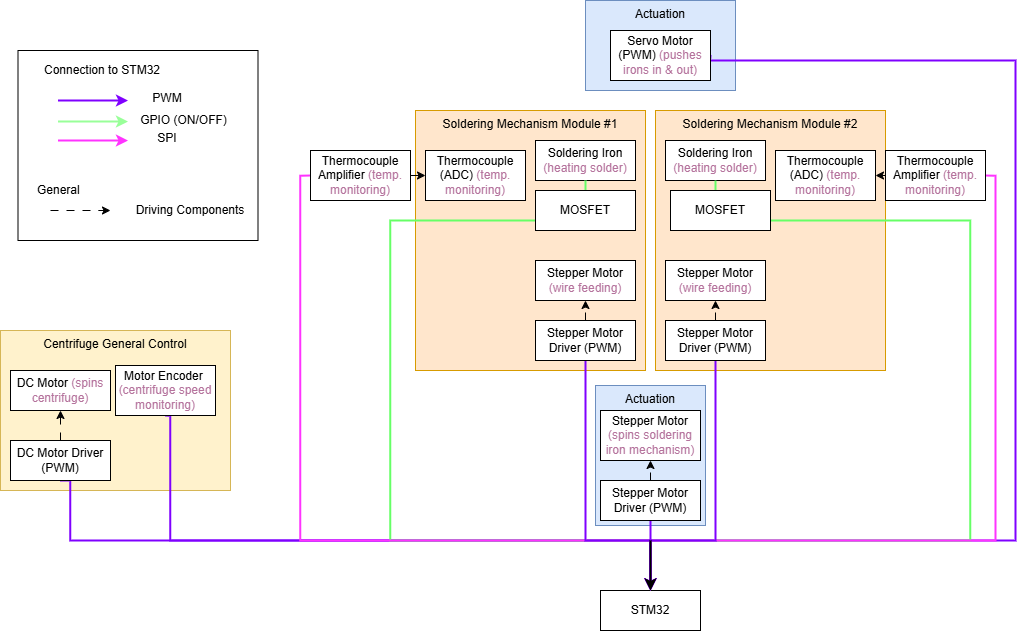

The diagram above was exported from draw.io. Its source (the exported page's mxGraphModel, read from the mxfile embedded in the PNG):
<mxGraphModel dx="2977" dy="1780" grid="1" gridSize="10" guides="1" tooltips="1" connect="1" arrows="1" fold="1" page="1" pageScale="1" pageWidth="850" pageHeight="1100" math="0" shadow="0">
  <root>
    <mxCell id="0" />
    <mxCell id="1" parent="0" />
    <mxCell id="E7QKjZfZbpm5CKAJA_R0-94" parent="1" style="rounded=0;whiteSpace=wrap;html=1;fillColor=#dae8fc;strokeColor=#6c8ebf;verticalAlign=top;" value="Actuation" vertex="1">
      <mxGeometry height="140" width="110" x="715" y="435" as="geometry" />
    </mxCell>
    <mxCell id="E7QKjZfZbpm5CKAJA_R0-92" parent="1" style="rounded=0;whiteSpace=wrap;html=1;fillColor=#dae8fc;strokeColor=#6c8ebf;verticalAlign=top;" value="Actuation" vertex="1">
      <mxGeometry height="90" width="150" x="705" y="50" as="geometry" />
    </mxCell>
    <mxCell id="E7QKjZfZbpm5CKAJA_R0-91" parent="1" style="rounded=0;whiteSpace=wrap;html=1;" value="" vertex="1">
      <mxGeometry height="190" width="240" x="137.5" y="100" as="geometry" />
    </mxCell>
    <mxCell id="V9b0chXj494yIeEMawnS-19" edge="1" parent="1" source="E7QKjZfZbpm5CKAJA_R0-49" style="edgeStyle=orthogonalEdgeStyle;rounded=0;orthogonalLoop=1;jettySize=auto;html=1;exitX=1;exitY=0.25;exitDx=0;exitDy=0;entryX=1;entryY=0.5;entryDx=0;entryDy=0;" target="E7QKjZfZbpm5CKAJA_R0-19">
      <mxGeometry relative="1" as="geometry" />
    </mxCell>
    <mxCell id="E7QKjZfZbpm5CKAJA_R0-49" parent="1" style="rounded=0;whiteSpace=wrap;html=1;verticalAlign=top;fillColor=#ffe6cc;strokeColor=#d79b00;" value="Soldering Mechanism Module #2" vertex="1">
      <mxGeometry height="260" width="230" x="775" y="160" as="geometry" />
    </mxCell>
    <mxCell id="E7QKjZfZbpm5CKAJA_R0-28" parent="1" style="rounded=0;whiteSpace=wrap;html=1;verticalAlign=top;fillColor=#ffe6cc;strokeColor=#d79b00;" value="Soldering Mechanism Module #1" vertex="1">
      <mxGeometry height="260" width="230" x="535" y="160" as="geometry" />
    </mxCell>
    <mxCell id="E7QKjZfZbpm5CKAJA_R0-29" parent="1" style="rounded=0;whiteSpace=wrap;html=1;verticalAlign=top;fillColor=#fff2cc;strokeColor=#d6b656;" value="Centrifuge General Control" vertex="1">
      <mxGeometry height="160" width="230" x="120" y="380" as="geometry" />
    </mxCell>
    <mxCell id="E7QKjZfZbpm5CKAJA_R0-1" parent="1" style="rounded=0;whiteSpace=wrap;html=1;" value="STM32" vertex="1">
      <mxGeometry height="40" width="100" x="720" y="640" as="geometry" />
    </mxCell>
    <mxCell id="E7QKjZfZbpm5CKAJA_R0-2" parent="1" style="rounded=0;whiteSpace=wrap;html=1;" value="DC Motor &lt;font style=&quot;color: rgb(181, 115, 157);&quot;&gt;(spins centrifuge)&lt;/font&gt;" vertex="1">
      <mxGeometry height="40" width="100" x="130" y="420" as="geometry" />
    </mxCell>
    <mxCell id="E7QKjZfZbpm5CKAJA_R0-71" edge="1" parent="1" source="E7QKjZfZbpm5CKAJA_R0-3" style="edgeStyle=orthogonalEdgeStyle;rounded=0;orthogonalLoop=1;jettySize=auto;html=1;exitX=1;exitY=0.5;exitDx=0;exitDy=0;entryX=0.5;entryY=0;entryDx=0;entryDy=0;strokeColor=#7F00FF;strokeWidth=2;" target="E7QKjZfZbpm5CKAJA_R0-1">
      <mxGeometry relative="1" as="geometry">
        <Array as="points">
          <mxPoint x="830" y="110" />
          <mxPoint x="1135" y="110" />
          <mxPoint x="1135" y="590" />
          <mxPoint x="770" y="590" />
        </Array>
        <mxPoint x="770" y="620" as="targetPoint" />
      </mxGeometry>
    </mxCell>
    <mxCell id="E7QKjZfZbpm5CKAJA_R0-3" parent="1" style="rounded=0;whiteSpace=wrap;html=1;" value="Servo Motor (PWM) &lt;font style=&quot;color: rgb(181, 115, 157);&quot;&gt;(pushes irons in &amp;amp; out)&lt;/font&gt;" vertex="1">
      <mxGeometry height="50" width="100" x="730" y="80" as="geometry" />
    </mxCell>
    <mxCell id="E7QKjZfZbpm5CKAJA_R0-4" parent="1" style="rounded=0;whiteSpace=wrap;html=1;" value="Stepper Motor &lt;font style=&quot;color: rgb(181, 115, 157);&quot;&gt;(spins soldering iron mechanism)&lt;/font&gt;" vertex="1">
      <mxGeometry height="50" width="100" x="720" y="460" as="geometry" />
    </mxCell>
    <mxCell id="E7QKjZfZbpm5CKAJA_R0-5" parent="1" style="rounded=0;whiteSpace=wrap;html=1;" value="Stepper Motor &lt;font style=&quot;color: rgb(181, 115, 157);&quot;&gt;(wire feeding)&lt;/font&gt;" vertex="1">
      <mxGeometry height="40" width="100" x="655" y="310" as="geometry" />
    </mxCell>
    <mxCell id="E7QKjZfZbpm5CKAJA_R0-6" parent="1" style="rounded=0;whiteSpace=wrap;html=1;" value="Stepper Motor &lt;font style=&quot;color: rgb(181, 115, 157);&quot;&gt;(wire feeding)&lt;/font&gt;" vertex="1">
      <mxGeometry height="40" width="100" x="785" y="310" as="geometry" />
    </mxCell>
    <mxCell id="E7QKjZfZbpm5CKAJA_R0-7" parent="1" style="rounded=0;whiteSpace=wrap;html=1;" value="Soldering Iron &lt;font style=&quot;color: rgb(181, 115, 157);&quot;&gt;(heating solder)&lt;/font&gt;" vertex="1">
      <mxGeometry height="40" width="100" x="655" y="190" as="geometry" />
    </mxCell>
    <mxCell id="E7QKjZfZbpm5CKAJA_R0-8" parent="1" style="rounded=0;whiteSpace=wrap;html=1;" value="Soldering Iron &lt;font style=&quot;color: rgb(181, 115, 157);&quot;&gt;(heating solder)&lt;/font&gt;" vertex="1">
      <mxGeometry height="40" width="100" x="785" y="190" as="geometry" />
    </mxCell>
    <mxCell id="E7QKjZfZbpm5CKAJA_R0-72" edge="1" parent="1" source="E7QKjZfZbpm5CKAJA_R0-9" style="edgeStyle=orthogonalEdgeStyle;rounded=0;orthogonalLoop=1;jettySize=auto;html=1;exitX=0.5;exitY=1;exitDx=0;exitDy=0;entryX=0.5;entryY=0;entryDx=0;entryDy=0;strokeColor=#7F00FF;strokeWidth=2;" target="E7QKjZfZbpm5CKAJA_R0-1">
      <mxGeometry relative="1" as="geometry">
        <Array as="points">
          <mxPoint x="290" y="590" />
          <mxPoint x="770" y="590" />
        </Array>
      </mxGeometry>
    </mxCell>
    <mxCell id="E7QKjZfZbpm5CKAJA_R0-9" parent="1" style="rounded=0;whiteSpace=wrap;html=1;" value="Motor Encoder&amp;nbsp;&lt;div&gt;&lt;font style=&quot;color: rgb(181, 115, 157);&quot;&gt;(centrifuge speed monitoring)&lt;/font&gt;&lt;/div&gt;" vertex="1">
      <mxGeometry height="50" width="100" x="235" y="415" as="geometry" />
    </mxCell>
    <mxCell id="E7QKjZfZbpm5CKAJA_R0-22" edge="1" parent="1" source="E7QKjZfZbpm5CKAJA_R0-13" style="edgeStyle=orthogonalEdgeStyle;rounded=0;orthogonalLoop=1;jettySize=auto;html=1;exitX=0.5;exitY=0;exitDx=0;exitDy=0;entryX=0.5;entryY=1;entryDx=0;entryDy=0;dashed=1;dashPattern=8 8;" target="E7QKjZfZbpm5CKAJA_R0-2">
      <mxGeometry relative="1" as="geometry" />
    </mxCell>
    <mxCell id="E7QKjZfZbpm5CKAJA_R0-74" edge="1" parent="1" source="E7QKjZfZbpm5CKAJA_R0-13" style="edgeStyle=orthogonalEdgeStyle;rounded=0;orthogonalLoop=1;jettySize=auto;html=1;exitX=0.5;exitY=1;exitDx=0;exitDy=0;entryX=0.5;entryY=0;entryDx=0;entryDy=0;strokeColor=#7F00FF;strokeWidth=2;" target="E7QKjZfZbpm5CKAJA_R0-1">
      <mxGeometry relative="1" as="geometry">
        <Array as="points">
          <mxPoint x="190" y="530" />
          <mxPoint x="190" y="590" />
          <mxPoint x="770" y="590" />
        </Array>
      </mxGeometry>
    </mxCell>
    <mxCell id="E7QKjZfZbpm5CKAJA_R0-13" parent="1" style="rounded=0;whiteSpace=wrap;html=1;" value="DC Motor Driver (PWM)" vertex="1">
      <mxGeometry height="40" width="100" x="130" y="490" as="geometry" />
    </mxCell>
    <mxCell id="E7QKjZfZbpm5CKAJA_R0-70" edge="1" parent="1" source="E7QKjZfZbpm5CKAJA_R0-7" style="edgeStyle=orthogonalEdgeStyle;rounded=0;orthogonalLoop=1;jettySize=auto;html=1;exitX=0.5;exitY=1;exitDx=0;exitDy=0;strokeColor=#66FF66;strokeWidth=2;">
      <mxGeometry relative="1" as="geometry">
        <Array as="points">
          <mxPoint x="705" y="270" />
          <mxPoint x="510" y="270" />
          <mxPoint x="510" y="590" />
          <mxPoint x="770" y="590" />
        </Array>
        <mxPoint x="655" y="270" as="sourcePoint" />
        <mxPoint x="770" y="640" as="targetPoint" />
      </mxGeometry>
    </mxCell>
    <mxCell id="E7QKjZfZbpm5CKAJA_R0-68" edge="1" parent="1" source="V9b0chXj494yIeEMawnS-23" style="edgeStyle=orthogonalEdgeStyle;rounded=0;orthogonalLoop=1;jettySize=auto;html=1;exitX=0.5;exitY=1;exitDx=0;exitDy=0;strokeColor=#66FF66;strokeWidth=2;">
      <mxGeometry relative="1" as="geometry">
        <Array as="points">
          <mxPoint x="1090" y="270" />
          <mxPoint x="1090" y="590" />
          <mxPoint x="770" y="590" />
        </Array>
        <mxPoint x="885" y="270" as="sourcePoint" />
        <mxPoint x="770" y="640" as="targetPoint" />
      </mxGeometry>
    </mxCell>
    <mxCell id="E7QKjZfZbpm5CKAJA_R0-66" edge="1" parent="1" source="V9b0chXj494yIeEMawnS-17" style="edgeStyle=orthogonalEdgeStyle;rounded=0;orthogonalLoop=1;jettySize=auto;html=1;exitX=0;exitY=0.5;exitDx=0;exitDy=0;entryX=0.5;entryY=0;entryDx=0;entryDy=0;strokeColor=#FF33FF;strokeWidth=2;" target="E7QKjZfZbpm5CKAJA_R0-1">
      <mxGeometry relative="1" as="geometry">
        <Array as="points">
          <mxPoint x="420" y="225" />
          <mxPoint x="420" y="590" />
          <mxPoint x="770" y="590" />
        </Array>
        <mxPoint x="770" y="620" as="targetPoint" />
      </mxGeometry>
    </mxCell>
    <mxCell id="E7QKjZfZbpm5CKAJA_R0-18" parent="1" style="rounded=0;whiteSpace=wrap;html=1;" value="Thermocouple (ADC) &lt;font style=&quot;color: rgb(181, 115, 157);&quot;&gt;(temp. monitoring)&lt;/font&gt;" vertex="1">
      <mxGeometry height="50" width="100" x="545" y="200" as="geometry" />
    </mxCell>
    <mxCell id="E7QKjZfZbpm5CKAJA_R0-67" edge="1" parent="1" source="V9b0chXj494yIeEMawnS-14" style="edgeStyle=orthogonalEdgeStyle;rounded=0;orthogonalLoop=1;jettySize=auto;html=1;exitX=1;exitY=0.5;exitDx=0;exitDy=0;entryX=0.5;entryY=0;entryDx=0;entryDy=0;strokeColor=#FF33FF;strokeWidth=2;" target="E7QKjZfZbpm5CKAJA_R0-1">
      <mxGeometry relative="1" as="geometry">
        <Array as="points">
          <mxPoint x="1115" y="225" />
          <mxPoint x="1115" y="590" />
          <mxPoint x="770" y="590" />
        </Array>
        <mxPoint x="770" y="620" as="targetPoint" />
      </mxGeometry>
    </mxCell>
    <mxCell id="E7QKjZfZbpm5CKAJA_R0-19" parent="1" style="rounded=0;whiteSpace=wrap;html=1;" value="Thermocouple (ADC)&amp;nbsp;&lt;span style=&quot;color: rgb(181, 115, 157);&quot;&gt;(temp. monitoring)&lt;/span&gt;" vertex="1">
      <mxGeometry height="50" width="100" x="895" y="200" as="geometry" />
    </mxCell>
    <mxCell id="E7QKjZfZbpm5CKAJA_R0-35" edge="1" parent="1" source="E7QKjZfZbpm5CKAJA_R0-24" style="edgeStyle=orthogonalEdgeStyle;rounded=0;orthogonalLoop=1;jettySize=auto;html=1;exitX=0.5;exitY=0;exitDx=0;exitDy=0;entryX=0.5;entryY=1;entryDx=0;entryDy=0;dashed=1;dashPattern=8 8;" target="E7QKjZfZbpm5CKAJA_R0-4">
      <mxGeometry relative="1" as="geometry" />
    </mxCell>
    <mxCell id="E7QKjZfZbpm5CKAJA_R0-85" edge="1" parent="1" style="edgeStyle=orthogonalEdgeStyle;rounded=0;orthogonalLoop=1;jettySize=auto;html=1;exitX=0.5;exitY=1;exitDx=0;exitDy=0;strokeColor=#7F00FF;strokeWidth=2;">
      <mxGeometry relative="1" as="geometry">
        <mxPoint x="770" y="560" as="sourcePoint" />
        <mxPoint x="770" y="640" as="targetPoint" />
      </mxGeometry>
    </mxCell>
    <mxCell id="E7QKjZfZbpm5CKAJA_R0-24" parent="1" style="rounded=0;whiteSpace=wrap;html=1;" value="Stepper Motor Driver (PWM)" vertex="1">
      <mxGeometry height="40" width="100" x="720" y="530" as="geometry" />
    </mxCell>
    <mxCell id="E7QKjZfZbpm5CKAJA_R0-38" edge="1" parent="1" source="E7QKjZfZbpm5CKAJA_R0-25" style="edgeStyle=orthogonalEdgeStyle;rounded=0;orthogonalLoop=1;jettySize=auto;html=1;exitX=0.5;exitY=0;exitDx=0;exitDy=0;entryX=0.5;entryY=1;entryDx=0;entryDy=0;dashed=1;dashPattern=8 8;" target="E7QKjZfZbpm5CKAJA_R0-5">
      <mxGeometry relative="1" as="geometry" />
    </mxCell>
    <mxCell id="E7QKjZfZbpm5CKAJA_R0-62" edge="1" parent="1" source="E7QKjZfZbpm5CKAJA_R0-25" style="edgeStyle=orthogonalEdgeStyle;rounded=0;orthogonalLoop=1;jettySize=auto;html=1;exitX=0.5;exitY=1;exitDx=0;exitDy=0;strokeColor=#7F00FF;strokeWidth=2;">
      <mxGeometry relative="1" as="geometry">
        <Array as="points">
          <mxPoint x="705" y="590" />
          <mxPoint x="770" y="590" />
        </Array>
        <mxPoint x="770" y="640" as="targetPoint" />
      </mxGeometry>
    </mxCell>
    <mxCell id="E7QKjZfZbpm5CKAJA_R0-25" parent="1" style="rounded=0;whiteSpace=wrap;html=1;" value="Stepper Motor Driver (PWM)" vertex="1">
      <mxGeometry height="40" width="100" x="655" y="370" as="geometry" />
    </mxCell>
    <mxCell id="E7QKjZfZbpm5CKAJA_R0-39" edge="1" parent="1" source="E7QKjZfZbpm5CKAJA_R0-26" style="edgeStyle=orthogonalEdgeStyle;rounded=0;orthogonalLoop=1;jettySize=auto;html=1;exitX=0.5;exitY=0;exitDx=0;exitDy=0;entryX=0.5;entryY=1;entryDx=0;entryDy=0;dashed=1;dashPattern=8 8;" target="E7QKjZfZbpm5CKAJA_R0-6">
      <mxGeometry relative="1" as="geometry" />
    </mxCell>
    <mxCell id="E7QKjZfZbpm5CKAJA_R0-56" edge="1" parent="1" source="E7QKjZfZbpm5CKAJA_R0-26" style="edgeStyle=orthogonalEdgeStyle;rounded=0;orthogonalLoop=1;jettySize=auto;html=1;exitX=0.5;exitY=1;exitDx=0;exitDy=0;entryX=0.5;entryY=0;entryDx=0;entryDy=0;strokeColor=#7F00FF;strokeWidth=2;" target="E7QKjZfZbpm5CKAJA_R0-1">
      <mxGeometry relative="1" as="geometry">
        <Array as="points">
          <mxPoint x="835" y="590" />
          <mxPoint x="770" y="590" />
        </Array>
        <mxPoint x="770" y="620" as="targetPoint" />
      </mxGeometry>
    </mxCell>
    <mxCell id="E7QKjZfZbpm5CKAJA_R0-26" parent="1" style="rounded=0;whiteSpace=wrap;html=1;" value="Stepper Motor Driver (PWM)" vertex="1">
      <mxGeometry height="40" width="100" x="785" y="370" as="geometry" />
    </mxCell>
    <mxCell id="E7QKjZfZbpm5CKAJA_R0-76" edge="1" parent="1" style="endArrow=classic;html=1;rounded=0;strokeColor=#7F00FF;strokeWidth=2;" value="">
      <mxGeometry height="50" relative="1" width="50" as="geometry">
        <mxPoint x="177.5" y="150" as="sourcePoint" />
        <mxPoint x="247.5" y="150" as="targetPoint" />
      </mxGeometry>
    </mxCell>
    <mxCell id="E7QKjZfZbpm5CKAJA_R0-77" edge="1" parent="1" style="endArrow=classic;html=1;rounded=0;strokeColor=#99FF99;strokeWidth=2;" value="">
      <mxGeometry height="50" relative="1" width="50" as="geometry">
        <mxPoint x="177.5" y="171" as="sourcePoint" />
        <mxPoint x="247.5" y="171" as="targetPoint" />
      </mxGeometry>
    </mxCell>
    <mxCell id="E7QKjZfZbpm5CKAJA_R0-78" edge="1" parent="1" style="endArrow=classic;html=1;rounded=0;strokeColor=#FF33FF;strokeWidth=2;" value="">
      <mxGeometry height="50" relative="1" width="50" as="geometry">
        <mxPoint x="177.5" y="190" as="sourcePoint" />
        <mxPoint x="247.5" y="190" as="targetPoint" />
      </mxGeometry>
    </mxCell>
    <mxCell id="E7QKjZfZbpm5CKAJA_R0-80" parent="1" style="text;html=1;whiteSpace=wrap;strokeColor=none;fillColor=none;align=center;verticalAlign=middle;rounded=0;" value="PWM" vertex="1">
      <mxGeometry height="15" width="60" x="257.5" y="140" as="geometry" />
    </mxCell>
    <mxCell id="E7QKjZfZbpm5CKAJA_R0-81" parent="1" style="text;html=1;whiteSpace=wrap;strokeColor=none;fillColor=none;align=center;verticalAlign=middle;rounded=0;" value="SPI" vertex="1">
      <mxGeometry height="15" width="60" x="257.5" y="180" as="geometry" />
    </mxCell>
    <mxCell id="E7QKjZfZbpm5CKAJA_R0-83" parent="1" style="text;html=1;whiteSpace=wrap;strokeColor=none;fillColor=none;align=center;verticalAlign=middle;rounded=0;" value="GPIO (ON/OFF)" vertex="1">
      <mxGeometry height="20" width="92.5" x="257.5" y="160" as="geometry" />
    </mxCell>
    <mxCell id="E7QKjZfZbpm5CKAJA_R0-84" parent="1" style="text;html=1;whiteSpace=wrap;strokeColor=none;fillColor=none;align=center;verticalAlign=middle;rounded=0;" value="Connection to STM32" vertex="1">
      <mxGeometry height="30" width="140" x="152.5" y="105" as="geometry" />
    </mxCell>
    <mxCell id="E7QKjZfZbpm5CKAJA_R0-87" edge="1" parent="1" style="endArrow=classic;html=1;rounded=0;dashed=1;dashPattern=8 8;" value="">
      <mxGeometry height="50" relative="1" width="50" as="geometry">
        <mxPoint x="170" y="260" as="sourcePoint" />
        <mxPoint x="230" y="260" as="targetPoint" />
      </mxGeometry>
    </mxCell>
    <mxCell id="E7QKjZfZbpm5CKAJA_R0-88" parent="1" style="text;html=1;whiteSpace=wrap;strokeColor=none;fillColor=none;align=left;verticalAlign=middle;rounded=0;" value="General" vertex="1">
      <mxGeometry height="20" width="140" x="155" y="230" as="geometry" />
    </mxCell>
    <mxCell id="E7QKjZfZbpm5CKAJA_R0-89" parent="1" style="text;html=1;whiteSpace=wrap;strokeColor=none;fillColor=none;align=center;verticalAlign=middle;rounded=0;" value="Driving Components" vertex="1">
      <mxGeometry height="20" width="120" x="250" y="250" as="geometry" />
    </mxCell>
    <mxCell id="Oak__R_wFqitcPpk0bia-5" edge="1" parent="1" style="endArrow=classic;html=1;rounded=0;entryX=0.5;entryY=0;entryDx=0;entryDy=0;fontSize=12;strokeWidth=2;" target="E7QKjZfZbpm5CKAJA_R0-1" value="">
      <mxGeometry height="50" relative="1" width="50" as="geometry">
        <mxPoint x="770" y="590" as="sourcePoint" />
        <mxPoint x="775" y="640" as="targetPoint" />
      </mxGeometry>
    </mxCell>
    <mxCell id="V9b0chXj494yIeEMawnS-20" edge="1" parent="1" source="V9b0chXj494yIeEMawnS-14" style="edgeStyle=orthogonalEdgeStyle;rounded=0;orthogonalLoop=1;jettySize=auto;html=1;exitX=0;exitY=0.5;exitDx=0;exitDy=0;entryX=1;entryY=0.5;entryDx=0;entryDy=0;" target="E7QKjZfZbpm5CKAJA_R0-19">
      <mxGeometry relative="1" as="geometry" />
    </mxCell>
    <mxCell id="V9b0chXj494yIeEMawnS-14" parent="1" style="rounded=0;whiteSpace=wrap;html=1;" value="Thermocouple Amplifier&amp;nbsp;&lt;span style=&quot;color: rgb(181, 115, 157);&quot;&gt;(temp. monitoring)&lt;/span&gt;" vertex="1">
      <mxGeometry height="50" width="100" x="1005" y="200" as="geometry" />
    </mxCell>
    <mxCell id="V9b0chXj494yIeEMawnS-18" edge="1" parent="1" source="V9b0chXj494yIeEMawnS-17" style="edgeStyle=orthogonalEdgeStyle;rounded=0;orthogonalLoop=1;jettySize=auto;html=1;exitX=1;exitY=0.5;exitDx=0;exitDy=0;entryX=0;entryY=0.5;entryDx=0;entryDy=0;" target="E7QKjZfZbpm5CKAJA_R0-18">
      <mxGeometry relative="1" as="geometry" />
    </mxCell>
    <mxCell id="V9b0chXj494yIeEMawnS-17" parent="1" style="rounded=0;whiteSpace=wrap;html=1;" value="Thermocouple Amplifier&amp;nbsp;&lt;span style=&quot;color: rgb(181, 115, 157);&quot;&gt;(temp. monitoring)&lt;/span&gt;" vertex="1">
      <mxGeometry height="50" width="100" x="430" y="200" as="geometry" />
    </mxCell>
    <mxCell id="V9b0chXj494yIeEMawnS-22" parent="1" style="rounded=0;whiteSpace=wrap;html=1;" value="MOSFET" vertex="1">
      <mxGeometry height="40" width="100" x="655" y="240" as="geometry" />
    </mxCell>
    <mxCell id="V9b0chXj494yIeEMawnS-24" edge="1" parent="1" source="E7QKjZfZbpm5CKAJA_R0-8" style="edgeStyle=orthogonalEdgeStyle;rounded=0;orthogonalLoop=1;jettySize=auto;html=1;exitX=0.5;exitY=1;exitDx=0;exitDy=0;strokeColor=#66FF66;strokeWidth=2;" target="V9b0chXj494yIeEMawnS-23" value="">
      <mxGeometry relative="1" as="geometry">
        <Array as="points" />
        <mxPoint x="835" y="230" as="sourcePoint" />
        <mxPoint x="770" y="640" as="targetPoint" />
      </mxGeometry>
    </mxCell>
    <mxCell id="V9b0chXj494yIeEMawnS-23" parent="1" style="rounded=0;whiteSpace=wrap;html=1;" value="MOSFET" vertex="1">
      <mxGeometry height="40" width="100" x="790" y="240" as="geometry" />
    </mxCell>
  </root>
</mxGraphModel>